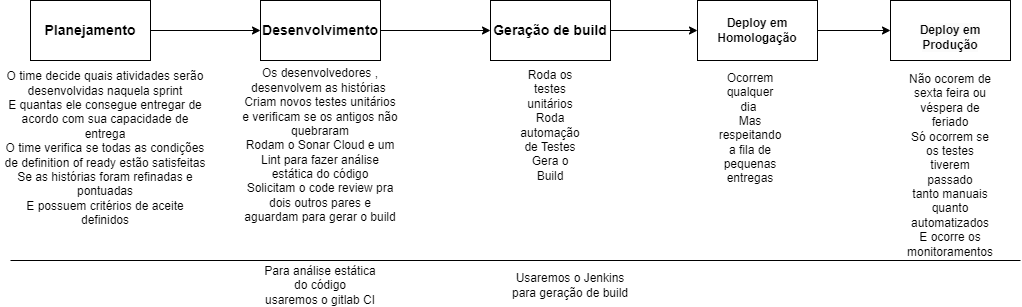

The diagram above was exported from draw.io. Its source (the exported page's mxGraphModel, read from the mxfile embedded in the PNG):
<mxGraphModel dx="1050" dy="558" grid="1" gridSize="10" guides="1" tooltips="1" connect="1" arrows="1" fold="1" page="1" pageScale="1" pageWidth="827" pageHeight="1169" math="0" shadow="0">
  <root>
    <mxCell id="0" />
    <mxCell id="1" parent="0" />
    <mxCell id="_ceCmD6GCFr3ZvaXN1t_-3" value="" style="group" parent="1" vertex="1" connectable="0">
      <mxGeometry x="40" y="100" width="120" height="60" as="geometry" />
    </mxCell>
    <mxCell id="_ceCmD6GCFr3ZvaXN1t_-1" value="" style="rounded=0;whiteSpace=wrap;html=1;" parent="_ceCmD6GCFr3ZvaXN1t_-3" vertex="1">
      <mxGeometry width="120" height="60" as="geometry" />
    </mxCell>
    <mxCell id="_ceCmD6GCFr3ZvaXN1t_-2" value="&lt;b&gt;&lt;font style=&quot;font-size: 14px;&quot;&gt;Planejamento&lt;/font&gt;&lt;/b&gt;" style="text;html=1;strokeColor=none;fillColor=none;align=center;verticalAlign=middle;whiteSpace=wrap;rounded=0;" parent="_ceCmD6GCFr3ZvaXN1t_-3" vertex="1">
      <mxGeometry x="30" y="15" width="60" height="30" as="geometry" />
    </mxCell>
    <mxCell id="_ceCmD6GCFr3ZvaXN1t_-4" value="O time decide quais atividades serão desenvolvidas naquela sprint&lt;br&gt;E quantas ele consegue entregar de acordo com sua capacidade de entrega&lt;br&gt;O time verifica se todas as condições de definition of ready estão satisfeitas&lt;br&gt;Se as histórias foram refinadas e pontuadas&lt;br&gt;E possuem critérios de aceite definidos&lt;br&gt;&amp;nbsp;" style="text;html=1;strokeColor=none;fillColor=none;align=center;verticalAlign=middle;whiteSpace=wrap;rounded=0;" parent="1" vertex="1">
      <mxGeometry x="10" y="240" width="210" height="30" as="geometry" />
    </mxCell>
    <mxCell id="_ceCmD6GCFr3ZvaXN1t_-6" value="&lt;b&gt;&lt;font style=&quot;font-size: 14px;&quot;&gt;Desenvolvimento&lt;/font&gt;&lt;/b&gt;" style="rounded=0;whiteSpace=wrap;html=1;" parent="1" vertex="1">
      <mxGeometry x="270" y="100" width="120" height="60" as="geometry" />
    </mxCell>
    <mxCell id="_ceCmD6GCFr3ZvaXN1t_-7" value="" style="endArrow=classic;html=1;rounded=0;" parent="1" target="_ceCmD6GCFr3ZvaXN1t_-6" edge="1">
      <mxGeometry width="50" height="50" relative="1" as="geometry">
        <mxPoint x="160" y="130" as="sourcePoint" />
        <mxPoint x="210" y="80" as="targetPoint" />
      </mxGeometry>
    </mxCell>
    <mxCell id="_ceCmD6GCFr3ZvaXN1t_-10" value="Os desenvolvedores , desenvolvem as histórias&amp;nbsp;&lt;br&gt;Criam novos testes unitários e verificam se os antigos não quebraram&lt;br&gt;Rodam o Sonar Cloud e um Lint para fazer análise estática do código&lt;br&gt;Solicitam o code review pra dois outros pares e aguardam para gerar o build&lt;br&gt;" style="text;html=1;strokeColor=none;fillColor=none;align=center;verticalAlign=middle;whiteSpace=wrap;rounded=0;" parent="1" vertex="1">
      <mxGeometry x="250" y="230" width="160" height="30" as="geometry" />
    </mxCell>
    <mxCell id="_ceCmD6GCFr3ZvaXN1t_-11" value="&lt;b&gt;&lt;font style=&quot;font-size: 14px;&quot;&gt;Geração de build&lt;/font&gt;&lt;/b&gt;" style="rounded=0;whiteSpace=wrap;html=1;" parent="1" vertex="1">
      <mxGeometry x="500" y="100" width="120" height="60" as="geometry" />
    </mxCell>
    <mxCell id="_ceCmD6GCFr3ZvaXN1t_-12" value="" style="endArrow=classic;html=1;rounded=0;exitX=1;exitY=0.5;exitDx=0;exitDy=0;entryX=0;entryY=0.5;entryDx=0;entryDy=0;" parent="1" source="_ceCmD6GCFr3ZvaXN1t_-6" target="_ceCmD6GCFr3ZvaXN1t_-11" edge="1">
      <mxGeometry width="50" height="50" relative="1" as="geometry">
        <mxPoint x="390" y="360" as="sourcePoint" />
        <mxPoint x="440" y="310" as="targetPoint" />
      </mxGeometry>
    </mxCell>
    <mxCell id="_ceCmD6GCFr3ZvaXN1t_-13" value="" style="rounded=0;whiteSpace=wrap;html=1;" parent="1" vertex="1">
      <mxGeometry x="707" y="100" width="120" height="60" as="geometry" />
    </mxCell>
    <mxCell id="_ceCmD6GCFr3ZvaXN1t_-15" value="&lt;b&gt;&lt;br&gt;&lt;span style=&quot;color: rgb(0, 0, 0); font-family: Helvetica; font-size: 12px; font-style: normal; font-variant-ligatures: normal; font-variant-caps: normal; letter-spacing: normal; orphans: 2; text-align: center; text-indent: 0px; text-transform: none; widows: 2; word-spacing: 0px; -webkit-text-stroke-width: 0px; background-color: rgb(251, 251, 251); text-decoration-thickness: initial; text-decoration-style: initial; text-decoration-color: initial; float: none; display: inline !important;&quot;&gt;Deploy em Produção&lt;/span&gt;&lt;/b&gt;" style="rounded=0;whiteSpace=wrap;html=1;" parent="1" vertex="1">
      <mxGeometry x="900" y="100" width="120" height="60" as="geometry" />
    </mxCell>
    <mxCell id="_ceCmD6GCFr3ZvaXN1t_-16" value="" style="endArrow=classic;html=1;rounded=0;entryX=0;entryY=0.5;entryDx=0;entryDy=0;exitX=1;exitY=0.5;exitDx=0;exitDy=0;" parent="1" source="_ceCmD6GCFr3ZvaXN1t_-13" target="_ceCmD6GCFr3ZvaXN1t_-15" edge="1">
      <mxGeometry width="50" height="50" relative="1" as="geometry">
        <mxPoint x="610" y="250" as="sourcePoint" />
        <mxPoint x="660" y="200" as="targetPoint" />
      </mxGeometry>
    </mxCell>
    <mxCell id="_ceCmD6GCFr3ZvaXN1t_-17" value="&lt;b&gt;Deploy em Homologação&lt;/b&gt;" style="text;html=1;strokeColor=none;fillColor=none;align=center;verticalAlign=middle;whiteSpace=wrap;rounded=0;" parent="1" vertex="1">
      <mxGeometry x="737" y="115" width="60" height="30" as="geometry" />
    </mxCell>
    <mxCell id="_ceCmD6GCFr3ZvaXN1t_-18" value="" style="endArrow=classic;html=1;rounded=0;exitX=1;exitY=0.5;exitDx=0;exitDy=0;entryX=0;entryY=0.5;entryDx=0;entryDy=0;" parent="1" source="_ceCmD6GCFr3ZvaXN1t_-11" target="_ceCmD6GCFr3ZvaXN1t_-13" edge="1">
      <mxGeometry width="50" height="50" relative="1" as="geometry">
        <mxPoint x="610" y="230" as="sourcePoint" />
        <mxPoint x="660" y="180" as="targetPoint" />
      </mxGeometry>
    </mxCell>
    <mxCell id="_ceCmD6GCFr3ZvaXN1t_-19" value="Roda os testes unitários&lt;br&gt;Roda automação de Testes&lt;br&gt;Gera o Build" style="text;html=1;strokeColor=none;fillColor=none;align=center;verticalAlign=middle;whiteSpace=wrap;rounded=0;" parent="1" vertex="1">
      <mxGeometry x="530" y="210" width="60" height="30" as="geometry" />
    </mxCell>
    <mxCell id="_ceCmD6GCFr3ZvaXN1t_-20" value="Ocorrem qualquer dia&amp;nbsp;&lt;br&gt;Mas respeitando a fila de pequenas entregas&lt;br&gt;&lt;br&gt;" style="text;html=1;strokeColor=none;fillColor=none;align=center;verticalAlign=middle;whiteSpace=wrap;rounded=0;" parent="1" vertex="1">
      <mxGeometry x="730" y="220" width="60" height="30" as="geometry" />
    </mxCell>
    <mxCell id="_ceCmD6GCFr3ZvaXN1t_-21" value="Não ocorem de sexta feira ou véspera de feriado&lt;br&gt;Só ocorrem se os testes tiverem passado&lt;br&gt;tanto manuais quanto automatizados&lt;br&gt;E ocorre os monitoramentos&lt;br&gt;" style="text;html=1;strokeColor=none;fillColor=none;align=center;verticalAlign=middle;whiteSpace=wrap;rounded=0;" parent="1" vertex="1">
      <mxGeometry x="930" y="250" width="60" height="30" as="geometry" />
    </mxCell>
    <mxCell id="_q16Tt9H6eYb7ymcdjtV-1" value="" style="endArrow=none;html=1;rounded=0;" edge="1" parent="1">
      <mxGeometry width="50" height="50" relative="1" as="geometry">
        <mxPoint x="20" y="360" as="sourcePoint" />
        <mxPoint x="1030" y="360" as="targetPoint" />
      </mxGeometry>
    </mxCell>
    <mxCell id="_q16Tt9H6eYb7ymcdjtV-2" value="Usaremos o Jenkins para geração de build" style="text;html=1;strokeColor=none;fillColor=none;align=center;verticalAlign=middle;whiteSpace=wrap;rounded=0;" vertex="1" parent="1">
      <mxGeometry x="520" y="370" width="120" height="30" as="geometry" />
    </mxCell>
    <mxCell id="_q16Tt9H6eYb7ymcdjtV-3" value="Para análise estática do código&lt;br&gt;usaremos o gitlab CI" style="text;html=1;strokeColor=none;fillColor=none;align=center;verticalAlign=middle;whiteSpace=wrap;rounded=0;" vertex="1" parent="1">
      <mxGeometry x="270" y="370" width="120" height="30" as="geometry" />
    </mxCell>
  </root>
</mxGraphModel>